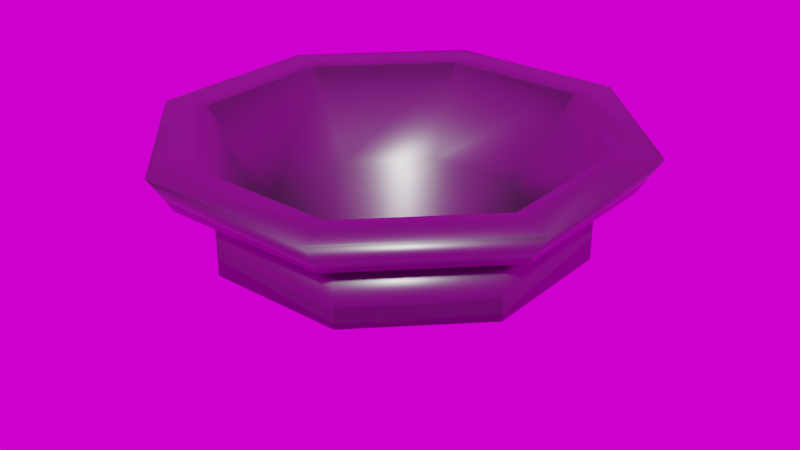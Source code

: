 # Source: SuckerMouthHitbox.blend  (saved by Blender 2.79.0; exported with 4.5.12 LTS)
import bpy
from mathutils import Matrix  # noqa: F401  (used for matrix-valued properties, if any)

bpy.ops.wm.read_factory_settings(use_empty=True)
scene = bpy.context.scene
scene.name = 'Scene'

# ---- collections
col_collection_1 = bpy.data.collections.new('Collection 1'); scene.collection.children.link(col_collection_1)

# ---- images (referenced by path relative to the original .blend; pixels are not part of the script)
import os
ASSET_DIR = os.environ.get("B2B_ASSET_DIR", "")  # directory of the original .blend (textures are referenced by path, not embedded)
HERE = os.path.dirname(os.path.abspath(__file__))  # packed textures are extracted next to this script under _unpacked/

def load_image(name, relpath, width, height, colorspace="sRGB"):
    """Load a texture the original file referenced (path relative to the .blend, or extracted next to this script)."""
    p = next((c for c in (os.path.join(HERE, relpath), os.path.join(ASSET_DIR, relpath)) if relpath and os.path.exists(c)), "")
    if p:
        img = bpy.data.images.load(p, check_existing=True)
        img.name = name
    else:  # same state as the original file: an image datablock whose file is absent (Cycles renders it pink)
        img = bpy.data.images.new(name, width, height)
        img.source = "FILE"
        img.filepath = "//" + (relpath or name)
    img.colorspace_settings.name = colorspace
    return img
img_texturescom_pano011_exr_001 = load_image('TexturesCom_Pano011.exr.001', 'TexturesCom_Pano011.exr', 1024, 1024, 'Linear Rec.709')

# ---- materials (node trees are filled in below, after node groups)
mat_sucker_metal = bpy.data.materials.new('sucker metal')
mat_sucker_metal.alpha_threshold = 0.0
mat_sucker_metal.roughness = 0.5

# ---- material node trees
mat_sucker_metal.use_nodes = True; mat_sucker_metal.node_tree.nodes.clear()
_N = mat_sucker_metal.node_tree.nodes; _L = mat_sucker_metal.node_tree.links
n0 = _N.new('ShaderNodeOutputMaterial'); n0.name = 'Material Output'; n0.location = (300, 300)
n1 = _N.new('ShaderNodeBsdfPrincipled'); n1.name = 'Principled BSDF'; n1.location = (10, 300)
n1.width = 150
n1.subsurface_method = 'BURLEY'
n1.inputs[0].default_value = (0.1745, 0.1745, 0.1745, 1.0)
n1.inputs[1].default_value = 1.0
n1.inputs[2].default_value = 0.4
n1.inputs[3].default_value = 1.45
n1.inputs[9].default_value = (1.0, 1.0, 1.0)
_L.new(n1.outputs[0], n0.inputs[0])
n0.is_active_output = True

# ---- world
world_world = bpy.data.worlds.new('World'); scene.world = world_world
world_world.use_nodes = True; world_world.node_tree.nodes.clear()
_N = world_world.node_tree.nodes; _L = world_world.node_tree.links
n0 = _N.new('ShaderNodeOutputWorld'); n0.name = 'World Output'; n0.location = (300, 300)
n1 = _N.new('ShaderNodeBackground'); n1.name = 'Background'; n1.location = (10, 300)
n2 = _N.new('ShaderNodeTexEnvironment'); n2.name = 'Environment Texture'; n2.location = (-180, 300)
n2.width = 140
n2.image = img_texturescom_pano011_exr_001
_L.new(n1.outputs[0], n0.inputs[0])
_L.new(n2.outputs[0], n1.inputs[0])
n0.is_active_output = True
world_world.color = (0.05088, 0.05088, 0.05088)
world_world.use_sun_shadow = False
world_world.sun_shadow_jitter_overblur = 0.0
world_world.cycles.sampling_method = 'MANUAL'

# ---- meshes
me_circle = bpy.data.meshes.new('Circle')
me_circle.from_pydata([(-0.9961, -0.4126, 3.692), (0.9961, 0.4126, 3.692), (0.4126, 0.9961, 3.692), (0.1137, 0.04711, 2.282), (-0.1137, 0.04711, 2.282), (0.1137, -0.04711, 2.282), (-0.04711, -0.1137, 2.282), (0.04711, -0.1137, 2.282), (-0.1137, -0.04711, 2.282), (-0.04711, 0.1137, 2.282), (0.04711, 0.1137, 2.282), (0.1965, 0.4745, 2.691), (0.2431, 0.5869, 3.281), (0.4745, -0.1965, 2.691), (0.1965, -0.4745, 2.691), (0.2431, -0.5869, 3.281), (-0.1965, -0.4745, 2.691), (-0.2431, -0.5869, 3.281), (0.4745, 0.1965, 2.691), (-0.5869, 0.2431, 3.281), (-0.4745, 0.1965, 2.691), (-0.4745, -0.1965, 2.691), (0.5869, 0.2431, 3.281), (-0.2431, 0.5869, 3.281), (-0.1965, 0.4745, 2.691), (-0.5869, -0.2431, 3.281), (0.5869, -0.2431, 3.281), (-0.8979, -0.3719, 4.0), (-0.8979, 0.3719, 4.0), (0.8979, -0.3719, 4.0), (-0.3719, 0.8979, 4.0), (-0.3719, -0.8979, 4.0), (0.3719, -0.8979, 4.0), (0.8979, 0.3719, 4.0), (0.3719, 0.8979, 4.0), (0.4557, 1.1, 4.0), (-1.1, 0.4557, 4.0), (0.4557, -1.1, 4.0), (1.1, 0.4557, 4.0), (-0.4557, -1.1, 4.0), (1.1, -0.4557, 4.0), (-1.1, -0.4557, 4.0), (0.4126, -0.9961, 3.692), (-0.4126, -0.9961, 3.692), (0.9961, -0.4126, 3.692), (-0.4126, 0.9961, 3.692), (-0.9961, 0.4126, 3.692), (-0.4557, 1.1, 4.0), (-0.3361, 0.8113, 3.6), (-0.8113, 0.3361, 3.6), (-0.8113, -0.3361, 3.6), (-0.3361, -0.8113, 3.6), (0.3361, -0.8113, 3.6), (0.8113, -0.3361, 3.6), (0.8113, 0.3361, 3.6), (0.3361, 0.8113, 3.6), (-0.3361, 0.8113, 3.076), (-0.3361, -0.8113, 3.076), (-0.8178, 0.3388, 3.674), (-0.8178, -0.3388, 3.674), (-0.3388, -0.8178, 3.674), (0.3388, -0.8178, 3.674), (0.8178, -0.3388, 3.674), (0.8178, 0.3388, 3.674), (0.3388, 0.8178, 3.674), (-0.3388, 0.8178, 3.674), (0.3361, 0.8113, 3.076), (-0.8113, 0.3361, 3.076), (0.8113, -0.3361, 3.076), (0.3361, -0.8113, 3.076), (0.8113, 0.3361, 3.076), (-0.8113, -0.3361, 3.076), (-0.3482, 0.8407, 3.6), (-0.8407, 0.3482, 3.6), (-0.8407, -0.3482, 3.6), (-0.3482, -0.8407, 3.6), (0.3482, -0.8407, 3.6), (0.8407, -0.3482, 3.6), (0.8407, 0.3482, 3.6), (0.3482, 0.8407, 3.6), (-0.3482, 0.8407, 3.076), (0.3482, 0.8407, 3.076), (-0.8407, 0.3482, 3.076), (-0.3482, -0.8407, 3.076), (0.8407, 0.3482, 3.076), (0.8407, -0.3482, 3.076), (0.3482, -0.8407, 3.076), (-0.8407, -0.3482, 3.076)], [], [(31, 32, 15, 17), (34, 30, 23, 12), (27, 31, 17, 25), (30, 28, 19, 23), (32, 29, 26, 15), (28, 27, 25, 19), (27, 28, 36, 41), (32, 31, 39, 37), (29, 32, 37, 40), (33, 29, 40, 38), (34, 33, 38, 35), (1, 38, 40, 44), (30, 34, 35, 47), (42, 37, 39, 43), (0, 41, 36, 46), (31, 27, 41, 39), (44, 40, 37, 42), (43, 39, 41, 0), (2, 35, 38, 1), (46, 36, 47, 45), (46, 45, 65, 58), (0, 46, 58, 59), (43, 0, 59, 60), (42, 43, 60, 61), (44, 42, 61, 62), (1, 44, 62, 63), (2, 1, 63, 64), (45, 2, 64, 65), (14, 13, 5, 7), (18, 11, 10, 3), (24, 20, 4, 9), (21, 16, 6, 8), (20, 21, 8, 4), (11, 24, 9, 10), (13, 18, 3, 5), (16, 14, 7, 6), (33, 34, 12, 22), (17, 15, 14, 16), (26, 22, 18, 13), (12, 23, 24, 11), (19, 25, 21, 20), (28, 30, 47, 36), (45, 47, 35, 2), (25, 17, 16, 21), (23, 19, 20, 24), (22, 12, 11, 18), (15, 26, 13, 14), (29, 33, 22, 26), (6, 7, 5, 3, 10, 9, 4, 8), (87, 74, 73, 82), (82, 73, 72, 80), (83, 75, 74, 87), (84, 78, 77, 85), (85, 77, 76, 86), (86, 76, 75, 83), (80, 72, 79, 81), (81, 79, 78, 84), (48, 49, 58, 65), (49, 50, 59, 58), (50, 51, 60, 59), (51, 52, 61, 60), (52, 53, 62, 61), (53, 54, 63, 62), (54, 55, 64, 63), (55, 48, 65, 64), (72, 73, 49, 48), (73, 74, 50, 49), (74, 75, 51, 50), (75, 76, 52, 51), (76, 77, 53, 52), (77, 78, 54, 53), (78, 79, 55, 54), (79, 72, 48, 55), (82, 80, 56, 67), (83, 87, 71, 57), (84, 85, 68, 70), (85, 86, 69, 68), (86, 83, 57, 69), (80, 81, 66, 56), (81, 84, 70, 66), (87, 82, 67, 71)])
me_circle.polygons.foreach_set('use_smooth', [True] * 81)
me_circle.materials.append(mat_sucker_metal)
me_circle.use_remesh_preserve_volume = False
me_circle.use_remesh_preserve_attributes = False
me_circle.use_mirror_vertex_groups = False
me_circle.update()

# ---- objects
ob_suckermouth_colonly = bpy.data.objects.new('SuckerMouth-colonly', me_circle)

# ---- transforms, parenting, visibility, modifiers, constraints
ob_suckermouth_colonly.location = (0.0, 0.0, 0.0)
ob_suckermouth_colonly.scale = (1.732, 1.732, 1.0)
ob_suckermouth_colonly.lineart.crease_threshold = 0.0
_vg = ob_suckermouth_colonly.vertex_groups.new(name='Bone')
_vg = ob_suckermouth_colonly.vertex_groups.new(name='Bone.001')
_vg = ob_suckermouth_colonly.vertex_groups.new(name='Bone.002')
_vg = ob_suckermouth_colonly.vertex_groups.new(name='Bone.003')

# ---- collection membership
col_collection_1.objects.link(ob_suckermouth_colonly)

# ---- scene / render settings (as saved in the file)
scene.frame_start = 1; scene.frame_end = 250; scene.frame_set(3)
scene.render.engine = 'CYCLES'
scene.render.dither_intensity = 0.0
scene.cycles.use_denoising = False
scene.cycles.samples = 576
scene.cycles.sampling_pattern = 'TABULATED_SOBOL'
scene.cycles.use_adaptive_sampling = False
scene.cycles.use_light_tree = False
scene.cycles.blur_glossy = 0.0
scene.cycles.sample_clamp_indirect = 0.0
scene.view_settings.view_transform = 'Filmic'
bpy.context.view_layer.update()

# ---- added for rendering (the .blend has no active camera and no usable light): camera, sun
cam_auto = bpy.data.cameras.new('AutoCamera')
cam_auto.lens = 50.0
cam_auto.sensor_width = 36.0
cam_auto.clip_end = 1000.0
ob_auto_camera = bpy.data.objects.new('AutoCamera', cam_auto)
scene.collection.objects.link(ob_auto_camera)
ob_auto_camera.location = (5.23451, -6.28141, 7.32858)
ob_auto_camera.rotation_euler = (1.09748, -7.21219e-08, 0.694738)
scene.camera = ob_auto_camera
light_auto_sun = bpy.data.lights.new('AutoSun', 'SUN')
light_auto_sun.energy = 3.0
light_auto_sun.angle = 0.0523599
ob_auto_sun = bpy.data.objects.new('AutoSun', light_auto_sun)
scene.collection.objects.link(ob_auto_sun)
ob_auto_sun.rotation_euler = (0.872665, 0.174533, 0.523599)
bpy.context.view_layer.update()
